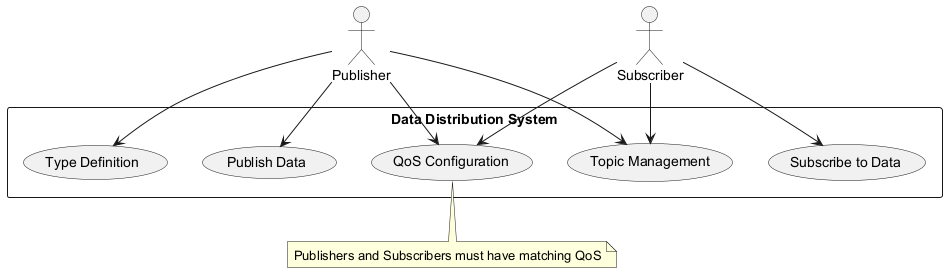

The diagram above was rendered by PlantUML. Its source (embedded in the PNG):
@startuml
actor "Publisher" as pub
actor "Subscriber" as sub
rectangle "Data Distribution System" {
  usecase "Publish Data" as UC1
  usecase "Subscribe to Data" as UC2
  usecase "QoS Configuration" as UC3
  usecase "Topic Management" as UC4
  usecase "Type Definition" as UC5
}

pub --> UC1
pub --> UC3
pub --> UC4
pub --> UC5
sub --> UC2
sub --> UC3
sub --> UC4

note "Publishers and Subscribers must have matching QoS" as N1
UC3 .. N1
@enduml